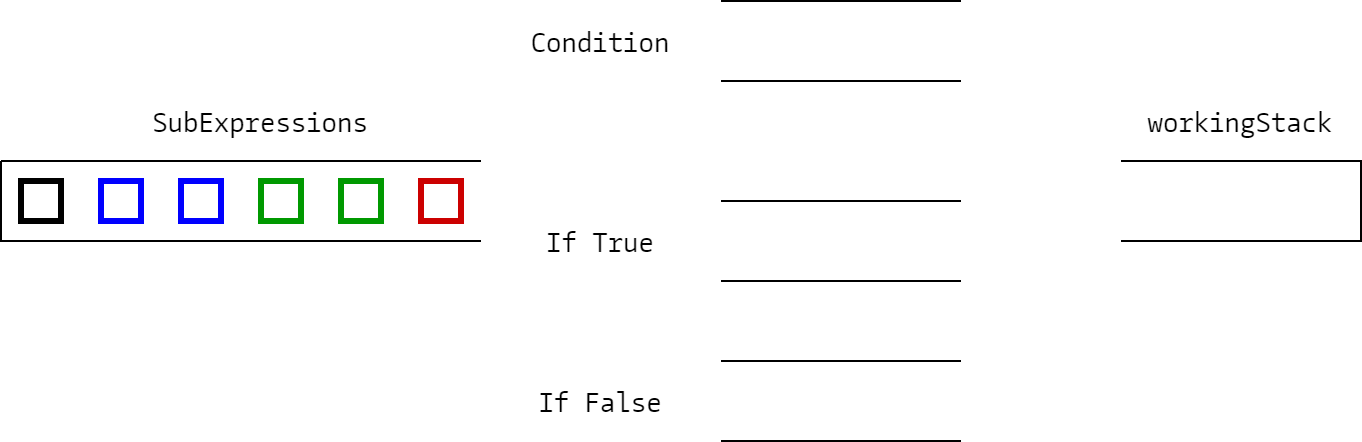

The diagram above was exported from draw.io. Its source (the exported page's mxGraphModel, read from the mxfile embedded in the PNG):
<mxGraphModel dx="1422" dy="794" grid="1" gridSize="10" guides="1" tooltips="1" connect="1" arrows="1" fold="1" page="1" pageScale="1" pageWidth="827" pageHeight="1169" math="0" shadow="0">
  <root>
    <mxCell id="0" />
    <mxCell id="1" parent="0" />
    <mxCell id="Cm5Xy1zGPf06FUJfdj0z-194" value="" style="shape=partialRectangle;whiteSpace=wrap;html=1;right=0;fillColor=none;rounded=0;shadow=0;glass=0;comic=0;strokeColor=#000000;fontFamily=CamingoCode;fontSize=14;fontStyle=1" vertex="1" parent="1">
      <mxGeometry x="40" y="440" width="240" height="40" as="geometry" />
    </mxCell>
    <mxCell id="Cm5Xy1zGPf06FUJfdj0z-195" value="" style="shape=partialRectangle;whiteSpace=wrap;html=1;left=0;fillColor=none;rounded=0;shadow=0;glass=0;comic=0;strokeColor=#000000;" vertex="1" parent="1">
      <mxGeometry x="600" y="440" width="120" height="40" as="geometry" />
    </mxCell>
    <mxCell id="Cm5Xy1zGPf06FUJfdj0z-308" value="SubExpressions" style="text;html=1;strokeColor=none;fillColor=none;align=center;verticalAlign=middle;whiteSpace=wrap;rounded=0;shadow=0;glass=0;comic=0;fontFamily=CamingoCode;fontSize=14;" vertex="1" parent="1">
      <mxGeometry x="150" y="410" width="40" height="20" as="geometry" />
    </mxCell>
    <mxCell id="Cm5Xy1zGPf06FUJfdj0z-309" value="workingStack" style="text;html=1;strokeColor=none;fillColor=none;align=center;verticalAlign=middle;whiteSpace=wrap;rounded=0;shadow=0;glass=0;comic=0;fontFamily=CamingoCode;fontSize=14;" vertex="1" parent="1">
      <mxGeometry x="640" y="410" width="40" height="20" as="geometry" />
    </mxCell>
    <mxCell id="Cm5Xy1zGPf06FUJfdj0z-310" value="" style="rounded=0;whiteSpace=wrap;html=1;shadow=0;glass=0;comic=0;strokeColor=#000000;fontFamily=CamingoCode;fontSize=14;strokeWidth=3;" vertex="1" parent="1">
      <mxGeometry x="50" y="450" width="20" height="20" as="geometry" />
    </mxCell>
    <mxCell id="Cm5Xy1zGPf06FUJfdj0z-312" value="" style="shape=partialRectangle;whiteSpace=wrap;html=1;right=0;left=0;fillColor=none;rounded=0;shadow=0;glass=0;comic=0;strokeColor=#000000;fontFamily=CamingoCode;fontSize=14;fontStyle=1" vertex="1" parent="1">
      <mxGeometry x="400" y="360" width="120" height="40" as="geometry" />
    </mxCell>
    <mxCell id="Cm5Xy1zGPf06FUJfdj0z-313" value="Condition" style="text;html=1;strokeColor=none;fillColor=none;align=center;verticalAlign=middle;whiteSpace=wrap;rounded=0;shadow=0;glass=0;comic=0;fontFamily=CamingoCode;fontSize=14;" vertex="1" parent="1">
      <mxGeometry x="320" y="370" width="40" height="20" as="geometry" />
    </mxCell>
    <mxCell id="Cm5Xy1zGPf06FUJfdj0z-314" value="" style="shape=partialRectangle;whiteSpace=wrap;html=1;right=0;left=0;fillColor=none;rounded=0;shadow=0;glass=0;comic=0;strokeColor=#000000;fontFamily=CamingoCode;fontSize=14;fontStyle=1" vertex="1" parent="1">
      <mxGeometry x="400" y="460" width="120" height="40" as="geometry" />
    </mxCell>
    <mxCell id="Cm5Xy1zGPf06FUJfdj0z-315" value="If True" style="text;html=1;strokeColor=none;fillColor=none;align=center;verticalAlign=middle;whiteSpace=wrap;rounded=0;shadow=0;glass=0;comic=0;fontFamily=CamingoCode;fontSize=14;" vertex="1" parent="1">
      <mxGeometry x="305" y="470" width="70" height="20" as="geometry" />
    </mxCell>
    <mxCell id="Cm5Xy1zGPf06FUJfdj0z-316" value="" style="shape=partialRectangle;whiteSpace=wrap;html=1;right=0;left=0;fillColor=none;rounded=0;shadow=0;glass=0;comic=0;strokeColor=#000000;fontFamily=CamingoCode;fontSize=14;fontStyle=1" vertex="1" parent="1">
      <mxGeometry x="400" y="540" width="120" height="40" as="geometry" />
    </mxCell>
    <mxCell id="Cm5Xy1zGPf06FUJfdj0z-317" value="If False" style="text;html=1;strokeColor=none;fillColor=none;align=center;verticalAlign=middle;whiteSpace=wrap;rounded=0;shadow=0;glass=0;comic=0;fontFamily=CamingoCode;fontSize=14;" vertex="1" parent="1">
      <mxGeometry x="305" y="550" width="70" height="20" as="geometry" />
    </mxCell>
    <mxCell id="Cm5Xy1zGPf06FUJfdj0z-318" value="" style="rounded=0;whiteSpace=wrap;html=1;shadow=0;glass=0;comic=0;strokeColor=#0000FF;fontFamily=CamingoCode;fontSize=14;strokeWidth=3;" vertex="1" parent="1">
      <mxGeometry x="130" y="450" width="20" height="20" as="geometry" />
    </mxCell>
    <mxCell id="Cm5Xy1zGPf06FUJfdj0z-319" value="" style="rounded=0;whiteSpace=wrap;html=1;shadow=0;glass=0;comic=0;strokeColor=#009900;fontFamily=CamingoCode;fontSize=14;strokeWidth=3;" vertex="1" parent="1">
      <mxGeometry x="170" y="450" width="20" height="20" as="geometry" />
    </mxCell>
    <mxCell id="Cm5Xy1zGPf06FUJfdj0z-320" value="" style="rounded=0;whiteSpace=wrap;html=1;shadow=0;glass=0;comic=0;strokeColor=#009900;fontFamily=CamingoCode;fontSize=14;strokeWidth=3;" vertex="1" parent="1">
      <mxGeometry x="210" y="450" width="20" height="20" as="geometry" />
    </mxCell>
    <mxCell id="Cm5Xy1zGPf06FUJfdj0z-321" value="" style="rounded=0;whiteSpace=wrap;html=1;shadow=0;glass=0;comic=0;strokeColor=#CC0000;fontFamily=CamingoCode;fontSize=14;strokeWidth=3;" vertex="1" parent="1">
      <mxGeometry x="250" y="450" width="20" height="20" as="geometry" />
    </mxCell>
    <mxCell id="Cm5Xy1zGPf06FUJfdj0z-322" value="" style="rounded=0;whiteSpace=wrap;html=1;shadow=0;glass=0;comic=0;fontFamily=CamingoCode;fontSize=14;strokeWidth=3;strokeColor=#0000FF;" vertex="1" parent="1">
      <mxGeometry x="90" y="450" width="20" height="20" as="geometry" />
    </mxCell>
  </root>
</mxGraphModel>